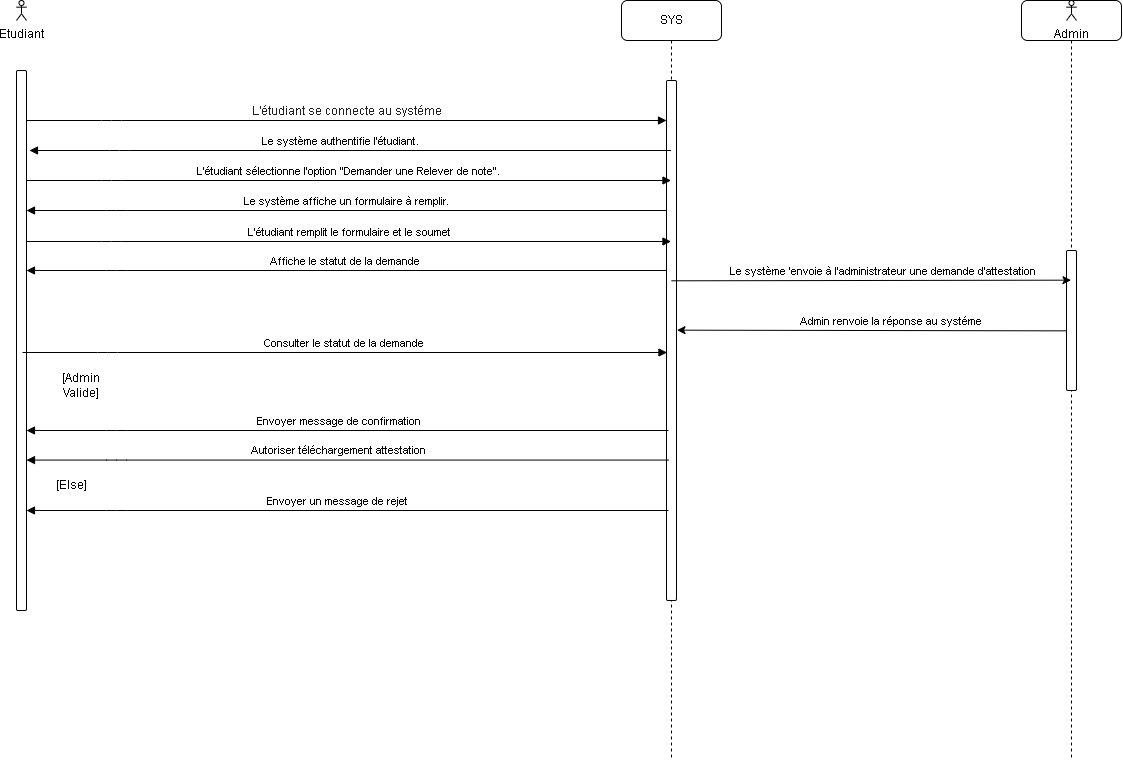

The diagram above was exported from draw.io. Its source (the exported page's mxGraphModel, read from the mxfile embedded in the PNG):
<mxGraphModel dx="1595" dy="817" grid="1" gridSize="10" guides="1" tooltips="1" connect="1" arrows="1" fold="1" page="1" pageScale="1" pageWidth="850" pageHeight="1100" background="#ffffff" math="0" shadow="0">
  <root>
    <mxCell id="0" />
    <mxCell id="1" parent="0" />
    <mxCell id="z3W12V7slm0QK-cfsXXx-1" value="" style="html=1;points=[];perimeter=orthogonalPerimeter;outlineConnect=0;targetShapes=umlLifeline;portConstraint=eastwest;newEdgeStyle={&quot;edgeStyle&quot;:&quot;elbowEdgeStyle&quot;,&quot;elbow&quot;:&quot;vertical&quot;,&quot;curved&quot;:0,&quot;rounded&quot;:0};labelBackgroundColor=none;rounded=1;" vertex="1" parent="1">
      <mxGeometry x="300" y="240" width="10" height="540" as="geometry" />
    </mxCell>
    <mxCell id="z3W12V7slm0QK-cfsXXx-2" value="SYS" style="shape=umlLifeline;perimeter=lifelinePerimeter;whiteSpace=wrap;html=1;container=0;dropTarget=0;collapsible=0;recursiveResize=0;outlineConnect=0;portConstraint=eastwest;newEdgeStyle={&quot;edgeStyle&quot;:&quot;elbowEdgeStyle&quot;,&quot;elbow&quot;:&quot;vertical&quot;,&quot;curved&quot;:0,&quot;rounded&quot;:0};labelBackgroundColor=none;rounded=1;" vertex="1" parent="1">
      <mxGeometry x="905" y="170" width="100" height="760" as="geometry" />
    </mxCell>
    <mxCell id="z3W12V7slm0QK-cfsXXx-3" value="" style="html=1;points=[];perimeter=orthogonalPerimeter;outlineConnect=0;targetShapes=umlLifeline;portConstraint=eastwest;newEdgeStyle={&quot;edgeStyle&quot;:&quot;elbowEdgeStyle&quot;,&quot;elbow&quot;:&quot;vertical&quot;,&quot;curved&quot;:0,&quot;rounded&quot;:0};labelBackgroundColor=none;rounded=1;" vertex="1" parent="z3W12V7slm0QK-cfsXXx-2">
      <mxGeometry x="45" y="80" width="10" height="520" as="geometry" />
    </mxCell>
    <mxCell id="z3W12V7slm0QK-cfsXXx-4" value="&lt;div style=&quot;text-align: left;&quot;&gt;&lt;font style=&quot;font-size: 12px;&quot; face=&quot;Google Sans, Helvetica Neue, sans-serif&quot; color=&quot;#1f1f1f&quot;&gt;L'étudiant se connecte au systéme&lt;/font&gt;&lt;/div&gt;" style="html=1;verticalAlign=bottom;endArrow=block;edgeStyle=elbowEdgeStyle;elbow=horizontal;curved=0;rounded=1;labelBackgroundColor=none;fontColor=default;" edge="1" parent="1" source="z3W12V7slm0QK-cfsXXx-1" target="z3W12V7slm0QK-cfsXXx-3">
      <mxGeometry relative="1" as="geometry">
        <mxPoint x="410" y="300" as="sourcePoint" />
        <Array as="points">
          <mxPoint x="395" y="290" />
        </Array>
        <mxPoint as="offset" />
      </mxGeometry>
    </mxCell>
    <mxCell id="z3W12V7slm0QK-cfsXXx-5" value="Etudiant" style="shape=umlActor;verticalLabelPosition=bottom;verticalAlign=top;html=1;labelBackgroundColor=none;rounded=1;" vertex="1" parent="1">
      <mxGeometry x="300" y="170" width="10" height="20" as="geometry" />
    </mxCell>
    <mxCell id="z3W12V7slm0QK-cfsXXx-6" value="" style="html=1;verticalAlign=bottom;endArrow=block;edgeStyle=elbowEdgeStyle;elbow=vertical;curved=0;rounded=1;labelBackgroundColor=none;fontColor=default;" edge="1" parent="1" source="z3W12V7slm0QK-cfsXXx-2">
      <mxGeometry x="-0.0006" relative="1" as="geometry">
        <mxPoint x="478" y="320" as="sourcePoint" />
        <Array as="points">
          <mxPoint x="403" y="320" />
        </Array>
        <mxPoint x="313" y="320" as="targetPoint" />
        <mxPoint as="offset" />
      </mxGeometry>
    </mxCell>
    <mxCell id="z3W12V7slm0QK-cfsXXx-7" value="Le système authentifie l'étudiant." style="edgeLabel;html=1;align=center;verticalAlign=middle;resizable=0;points=[];labelBackgroundColor=none;rounded=1;" vertex="1" connectable="0" parent="z3W12V7slm0QK-cfsXXx-6">
      <mxGeometry x="0.0397" y="4" relative="1" as="geometry">
        <mxPoint x="2" y="-14" as="offset" />
      </mxGeometry>
    </mxCell>
    <mxCell id="z3W12V7slm0QK-cfsXXx-8" value="L'étudiant sélectionne l'option &quot;Demander une Relever de note&quot;." style="html=1;verticalAlign=bottom;endArrow=block;edgeStyle=elbowEdgeStyle;elbow=horizontal;curved=0;rounded=1;labelBackgroundColor=none;fontColor=default;" edge="1" parent="1" target="z3W12V7slm0QK-cfsXXx-2">
      <mxGeometry relative="1" as="geometry">
        <mxPoint x="310" y="350" as="sourcePoint" />
        <Array as="points">
          <mxPoint x="395" y="350" />
        </Array>
        <mxPoint x="480" y="350" as="targetPoint" />
      </mxGeometry>
    </mxCell>
    <mxCell id="z3W12V7slm0QK-cfsXXx-9" value="Le système affiche un formulaire à remplir." style="html=1;verticalAlign=bottom;endArrow=block;edgeStyle=elbowEdgeStyle;elbow=vertical;curved=0;rounded=1;labelBackgroundColor=none;fontColor=default;" edge="1" parent="1">
      <mxGeometry relative="1" as="geometry">
        <mxPoint x="949.5" y="380" as="sourcePoint" />
        <Array as="points">
          <mxPoint x="400" y="380" />
        </Array>
        <mxPoint x="310" y="380" as="targetPoint" />
      </mxGeometry>
    </mxCell>
    <mxCell id="z3W12V7slm0QK-cfsXXx-10" value="L'étudiant remplit le formulaire et le soumet" style="html=1;verticalAlign=bottom;endArrow=block;edgeStyle=elbowEdgeStyle;elbow=vertical;curved=0;rounded=1;labelBackgroundColor=none;fontColor=default;" edge="1" parent="1">
      <mxGeometry x="0.0011" relative="1" as="geometry">
        <mxPoint x="310" y="411" as="sourcePoint" />
        <Array as="points">
          <mxPoint x="395" y="411" />
        </Array>
        <mxPoint x="954.5" y="411" as="targetPoint" />
        <mxPoint as="offset" />
      </mxGeometry>
    </mxCell>
    <mxCell id="z3W12V7slm0QK-cfsXXx-11" value="" style="shape=umlLifeline;perimeter=lifelinePerimeter;whiteSpace=wrap;html=1;container=0;dropTarget=0;collapsible=0;recursiveResize=0;outlineConnect=0;portConstraint=eastwest;newEdgeStyle={&quot;edgeStyle&quot;:&quot;elbowEdgeStyle&quot;,&quot;elbow&quot;:&quot;vertical&quot;,&quot;curved&quot;:0,&quot;rounded&quot;:0};labelBackgroundColor=none;rounded=1;" vertex="1" parent="1">
      <mxGeometry x="1305" y="170" width="100" height="760" as="geometry" />
    </mxCell>
    <mxCell id="z3W12V7slm0QK-cfsXXx-12" value="" style="html=1;points=[];perimeter=orthogonalPerimeter;outlineConnect=0;targetShapes=umlLifeline;portConstraint=eastwest;newEdgeStyle={&quot;edgeStyle&quot;:&quot;elbowEdgeStyle&quot;,&quot;elbow&quot;:&quot;vertical&quot;,&quot;curved&quot;:0,&quot;rounded&quot;:0};labelBackgroundColor=none;rounded=1;" vertex="1" parent="z3W12V7slm0QK-cfsXXx-11">
      <mxGeometry x="45" y="250" width="10" height="140" as="geometry" />
    </mxCell>
    <mxCell id="z3W12V7slm0QK-cfsXXx-13" value="Admin" style="shape=umlActor;verticalLabelPosition=bottom;verticalAlign=top;html=1;labelBackgroundColor=none;rounded=1;" vertex="1" parent="1">
      <mxGeometry x="1350" y="170" width="10" height="20" as="geometry" />
    </mxCell>
    <mxCell id="z3W12V7slm0QK-cfsXXx-14" value="" style="edgeStyle=elbowEdgeStyle;rounded=1;orthogonalLoop=1;jettySize=auto;html=1;elbow=vertical;curved=0;labelBackgroundColor=none;fontColor=default;" edge="1" parent="1">
      <mxGeometry relative="1" as="geometry">
        <mxPoint x="1350.0000000000005" y="500.353043478261" as="sourcePoint" />
        <mxPoint x="960.5000000000002" y="500.00304347826096" as="targetPoint" />
      </mxGeometry>
    </mxCell>
    <mxCell id="z3W12V7slm0QK-cfsXXx-15" value="Admin renvoie la réponse au systéme&amp;nbsp;" style="edgeLabel;html=1;align=center;verticalAlign=middle;resizable=0;points=[];labelBackgroundColor=none;rounded=1;" vertex="1" connectable="0" parent="z3W12V7slm0QK-cfsXXx-14">
      <mxGeometry x="-0.0852" y="2" relative="1" as="geometry">
        <mxPoint x="3" y="-12" as="offset" />
      </mxGeometry>
    </mxCell>
    <mxCell id="z3W12V7slm0QK-cfsXXx-16" value="" style="edgeStyle=elbowEdgeStyle;rounded=1;orthogonalLoop=1;jettySize=auto;html=1;elbow=vertical;curved=0;labelBackgroundColor=none;fontColor=default;" edge="1" parent="1" target="z3W12V7slm0QK-cfsXXx-11">
      <mxGeometry relative="1" as="geometry">
        <mxPoint x="955" y="450.3" as="sourcePoint" />
        <mxPoint x="1035.0000000000002" y="450.43043478260876" as="targetPoint" />
      </mxGeometry>
    </mxCell>
    <mxCell id="z3W12V7slm0QK-cfsXXx-17" value="Le système 'envoie à l'administrateur une demande d'attestation" style="edgeLabel;html=1;align=center;verticalAlign=middle;resizable=0;points=[];labelBackgroundColor=none;rounded=1;" vertex="1" connectable="0" parent="z3W12V7slm0QK-cfsXXx-16">
      <mxGeometry x="0.0642" y="1" relative="1" as="geometry">
        <mxPoint x="-3" y="-9" as="offset" />
      </mxGeometry>
    </mxCell>
    <mxCell id="z3W12V7slm0QK-cfsXXx-18" value="[Admin Valide]" style="text;html=1;strokeColor=none;fillColor=none;align=center;verticalAlign=middle;whiteSpace=wrap;rounded=1;labelBackgroundColor=none;" vertex="1" parent="1">
      <mxGeometry x="335" y="540" width="60" height="30" as="geometry" />
    </mxCell>
    <mxCell id="z3W12V7slm0QK-cfsXXx-19" value="" style="html=1;verticalAlign=bottom;endArrow=block;edgeStyle=elbowEdgeStyle;elbow=vertical;curved=0;rounded=1;labelBackgroundColor=none;fontColor=default;" edge="1" parent="1">
      <mxGeometry x="-0.0006" relative="1" as="geometry">
        <mxPoint x="952" y="600" as="sourcePoint" />
        <Array as="points">
          <mxPoint x="400" y="600" />
        </Array>
        <mxPoint x="310" y="600" as="targetPoint" />
        <mxPoint as="offset" />
      </mxGeometry>
    </mxCell>
    <mxCell id="z3W12V7slm0QK-cfsXXx-20" value=" Envoyer message de confirmation" style="edgeLabel;html=1;align=center;verticalAlign=middle;resizable=0;points=[];labelBackgroundColor=none;rounded=1;" vertex="1" connectable="0" parent="z3W12V7slm0QK-cfsXXx-19">
      <mxGeometry x="0.0397" y="4" relative="1" as="geometry">
        <mxPoint x="2" y="-14" as="offset" />
      </mxGeometry>
    </mxCell>
    <mxCell id="z3W12V7slm0QK-cfsXXx-21" value="" style="html=1;verticalAlign=bottom;endArrow=block;edgeStyle=elbowEdgeStyle;elbow=vertical;curved=0;rounded=1;labelBackgroundColor=none;fontColor=default;" edge="1" parent="1">
      <mxGeometry x="-0.0006" relative="1" as="geometry">
        <mxPoint x="952" y="629.5699999999999" as="sourcePoint" />
        <Array as="points">
          <mxPoint x="400" y="629.5699999999999" />
        </Array>
        <mxPoint x="310" y="629.5699999999999" as="targetPoint" />
        <mxPoint as="offset" />
      </mxGeometry>
    </mxCell>
    <mxCell id="z3W12V7slm0QK-cfsXXx-22" value="Autoriser téléchargement attestation" style="edgeLabel;html=1;align=center;verticalAlign=middle;resizable=0;points=[];labelBackgroundColor=none;rounded=1;" vertex="1" connectable="0" parent="z3W12V7slm0QK-cfsXXx-21">
      <mxGeometry x="0.0397" y="4" relative="1" as="geometry">
        <mxPoint x="2" y="-14" as="offset" />
      </mxGeometry>
    </mxCell>
    <mxCell id="z3W12V7slm0QK-cfsXXx-23" value="[Else]" style="text;html=1;strokeColor=none;fillColor=none;align=center;verticalAlign=middle;whiteSpace=wrap;rounded=1;labelBackgroundColor=none;" vertex="1" parent="1">
      <mxGeometry x="325" y="640" width="60" height="30" as="geometry" />
    </mxCell>
    <mxCell id="z3W12V7slm0QK-cfsXXx-24" value="" style="html=1;verticalAlign=bottom;endArrow=block;edgeStyle=elbowEdgeStyle;elbow=vertical;curved=0;rounded=1;labelBackgroundColor=none;fontColor=default;" edge="1" parent="1">
      <mxGeometry x="-0.0006" relative="1" as="geometry">
        <mxPoint x="952" y="680" as="sourcePoint" />
        <Array as="points">
          <mxPoint x="400" y="680" />
        </Array>
        <mxPoint x="310" y="680" as="targetPoint" />
        <mxPoint as="offset" />
      </mxGeometry>
    </mxCell>
    <mxCell id="z3W12V7slm0QK-cfsXXx-25" value="Envoyer un message de rejet&amp;nbsp;" style="edgeLabel;html=1;align=center;verticalAlign=middle;resizable=0;points=[];labelBackgroundColor=none;rounded=1;" vertex="1" connectable="0" parent="z3W12V7slm0QK-cfsXXx-24">
      <mxGeometry x="0.0397" y="4" relative="1" as="geometry">
        <mxPoint x="2" y="-14" as="offset" />
      </mxGeometry>
    </mxCell>
    <mxCell id="z3W12V7slm0QK-cfsXXx-26" value="Affiche&amp;nbsp;le statut de la demande&amp;nbsp;" style="html=1;verticalAlign=bottom;endArrow=block;edgeStyle=elbowEdgeStyle;elbow=vertical;curved=0;rounded=1;labelBackgroundColor=none;fontColor=default;" edge="1" parent="1">
      <mxGeometry relative="1" as="geometry">
        <mxPoint x="949.5" y="440" as="sourcePoint" />
        <Array as="points">
          <mxPoint x="400" y="440" />
        </Array>
        <mxPoint x="310" y="440" as="targetPoint" />
      </mxGeometry>
    </mxCell>
    <mxCell id="z3W12V7slm0QK-cfsXXx-27" value="Consulter le statut de la demande&amp;nbsp;" style="html=1;verticalAlign=bottom;endArrow=block;edgeStyle=elbowEdgeStyle;elbow=vertical;curved=0;rounded=1;labelBackgroundColor=none;fontColor=default;" edge="1" parent="1">
      <mxGeometry x="0.0011" relative="1" as="geometry">
        <mxPoint x="306" y="522" as="sourcePoint" />
        <Array as="points">
          <mxPoint x="391" y="522" />
        </Array>
        <mxPoint x="950.5" y="522" as="targetPoint" />
        <mxPoint as="offset" />
      </mxGeometry>
    </mxCell>
  </root>
</mxGraphModel>